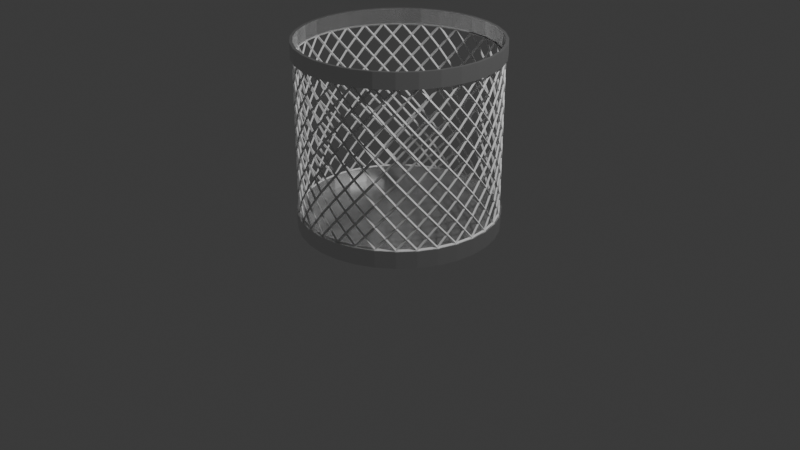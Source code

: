 # Source: TrashCan.blend  (saved by Blender 4.2.66; exported with 4.5.12 LTS)
import bpy
from mathutils import Matrix  # noqa: F401  (used for matrix-valued properties, if any)

bpy.ops.wm.read_factory_settings(use_empty=True)
scene = bpy.context.scene
scene.name = 'Scene'

# ---- collections
col_collection = bpy.data.collections.new('Collection'); scene.collection.children.link(col_collection)

# ---- materials (node trees are filled in below, after node groups)
mat_material_001 = bpy.data.materials.new('Material.001')

# ---- material node trees
mat_material_001.use_nodes = True; mat_material_001.node_tree.nodes.clear()
_N = mat_material_001.node_tree.nodes; _L = mat_material_001.node_tree.links
n0 = _N.new('ShaderNodeBsdfPrincipled'); n0.name = 'Principled BSDF'; n0.location = (10, 300)
n0.inputs[1].default_value = 0.7949
n0.inputs[2].default_value = 0.2718
n0.inputs[3].default_value = 7.3
n1 = _N.new('ShaderNodeOutputMaterial'); n1.name = 'Material Output'; n1.location = (300, 300)
_L.new(n0.outputs[0], n1.inputs[0])
n1.is_active_output = True

# ---- world
world_world = bpy.data.worlds.new('World'); scene.world = world_world
world_world.use_nodes = True; world_world.node_tree.nodes.clear()
_N = world_world.node_tree.nodes; _L = world_world.node_tree.links
n0 = _N.new('ShaderNodeOutputWorld'); n0.name = 'World Output'; n0.location = (300, 300)
n1 = _N.new('ShaderNodeBackground'); n1.name = 'Background'; n1.location = (10, 300)
n1.inputs[0].default_value = (0.05088, 0.05088, 0.05088, 1.0)
_L.new(n1.outputs[0], n0.inputs[0])
n0.is_active_output = True
world_world.color = (0.05088, 0.05088, 0.05088)
world_world.sun_shadow_jitter_overblur = 0.0

# ---- cameras
cam_camera = bpy.data.cameras.new('Camera')
cam_camera.clip_end = 100.0
cam_camera.ortho_scale = 7.314

# ---- lights
light_light = bpy.data.lights.new('Light', 'POINT')
light_light.energy = 1000.0
light_light.shadow_soft_size = 0.1

# ---- meshes
me_circle = bpy.data.meshes.new('Circle')
me_circle.from_pydata([(0.0, 1.0, 0.0), (-0.1951, 0.9808, 0.0), (-0.3827, 0.9239, 0.0), (-0.5556, 0.8315, 0.0), (-0.7071, 0.7071, 0.0), (-0.8315, 0.5556, 0.0), (-0.9239, 0.3827, 0.0), (-0.9808, 0.1951, 0.0), (-1.0, 0.0, 0.0), (-0.9808, -0.1951, 0.0), (-0.9239, -0.3827, 0.0), (-0.8315, -0.5556, 0.0), (-0.7071, -0.7071, 0.0), (-0.5556, -0.8315, 0.0), (-0.3827, -0.9239, 0.0), (-0.1951, -0.9808, 0.0), (0.0, -1.0, 0.0), (0.1951, -0.9808, 0.0), (0.3827, -0.9239, 0.0), (0.5556, -0.8315, 0.0), (0.7071, -0.7071, 0.0), (0.8315, -0.5556, 0.0), (0.9239, -0.3827, 0.0), (0.9808, -0.1951, 0.0), (1.0, 0.0, 0.0), (0.9808, 0.1951, 0.0), (0.9239, 0.3827, 0.0), (0.8315, 0.5556, 0.0), (0.7071, 0.7071, 0.0), (0.5556, 0.8315, 0.0), (0.3827, 0.9239, 0.0), (0.1951, 0.9808, 0.0), (0.0, 1.0, 1.895), (-0.1951, 0.9808, 1.895), (-0.3827, 0.9239, 1.895), (-0.5556, 0.8315, 1.895), (-0.7071, 0.7071, 1.895), (-0.8315, 0.5556, 1.895), (-0.9239, 0.3827, 1.895), (-0.9808, 0.1951, 1.895), (-1.0, 0.0, 1.895), (-0.9808, -0.1951, 1.895), (-0.9239, -0.3827, 1.895), (-0.8315, -0.5556, 1.895), (-0.7071, -0.7071, 1.895), (-0.5556, -0.8315, 1.895), (-0.3827, -0.9239, 1.895), (-0.1951, -0.9808, 1.895), (0.0, -1.0, 1.895), (0.1951, -0.9808, 1.895), (0.3827, -0.9239, 1.895), (0.5556, -0.8315, 1.895), (0.7071, -0.7071, 1.895), (0.8315, -0.5556, 1.895), (0.9239, -0.3827, 1.895), (0.9808, -0.1951, 1.895), (1.0, 0.0, 1.895), (0.9808, 0.1951, 1.895), (0.9239, 0.3827, 1.895), (0.8315, 0.5556, 1.895), (0.7071, 0.7071, 1.895), (0.5556, 0.8315, 1.895), (0.3827, 0.9239, 1.895), (0.1951, 0.9808, 1.895), (-0.9239, -0.3827, 0.1593), (-0.9239, -0.3827, 1.736), (-0.8315, -0.5556, 1.736), (-0.8315, -0.5556, 0.1593), (1.0, 0.0, 0.1593), (1.0, 0.0, 1.736), (0.9808, 0.1951, 1.736), (0.9808, 0.1951, 0.1593), (-0.7071, -0.7071, 1.736), (-0.7071, -0.7071, 0.1593), (0.9239, 0.3827, 1.736), (0.9239, 0.3827, 0.1593), (-0.5556, -0.8315, 1.736), (-0.5556, -0.8315, 0.1593), (0.8315, 0.5556, 1.736), (0.8315, 0.5556, 0.1593), (-0.3827, -0.9239, 1.736), (-0.3827, -0.9239, 0.1593), (0.0, 1.0, 0.1593), (0.0, 1.0, 1.736), (-0.1951, 0.9808, 1.736), (-0.1951, 0.9808, 0.1593), (0.7071, 0.7071, 1.736), (0.7071, 0.7071, 0.1593), (-0.1951, -0.9808, 1.736), (-0.1951, -0.9808, 0.1593), (-0.3827, 0.9239, 1.736), (-0.3827, 0.9239, 0.1593), (0.5556, 0.8315, 1.736), (0.5556, 0.8315, 0.1593), (0.0, -1.0, 1.736), (0.0, -1.0, 0.1593), (-0.5556, 0.8315, 1.736), (-0.5556, 0.8315, 0.1593), (0.3827, 0.9239, 1.736), (0.3827, 0.9239, 0.1593), (0.1951, -0.9808, 1.736), (0.1951, -0.9808, 0.1593), (-0.7071, 0.7071, 1.736), (-0.7071, 0.7071, 0.1593), (0.1951, 0.9808, 1.736), (0.1951, 0.9808, 0.1593), (0.3827, -0.9239, 1.736), (0.3827, -0.9239, 0.1593), (-0.8315, 0.5556, 1.736), (-0.8315, 0.5556, 0.1593), (0.5556, -0.8315, 1.736), (0.5556, -0.8315, 0.1593), (-0.9239, 0.3827, 1.736), (-0.9239, 0.3827, 0.1593), (0.7071, -0.7071, 1.736), (0.7071, -0.7071, 0.1593), (-0.9808, 0.1951, 1.736), (-0.9808, 0.1951, 0.1593), (0.8315, -0.5556, 1.736), (0.8315, -0.5556, 0.1593), (-1.0, 0.0, 1.736), (-1.0, 0.0, 0.1593), (0.9239, -0.3827, 1.736), (0.9239, -0.3827, 0.1593), (-0.9808, -0.1951, 1.736), (-0.9808, -0.1951, 0.1593), (0.9808, -0.1951, 1.736), (0.9808, -0.1951, 0.1593)], [], [(66, 65, 42, 43), (70, 69, 56, 57), (72, 66, 43, 44), (74, 70, 57, 58), (76, 72, 44, 45), (78, 74, 58, 59), (80, 76, 45, 46), (84, 83, 32, 33), (86, 78, 59, 60), (88, 80, 46, 47), (90, 84, 33, 34), (92, 86, 60, 61), (94, 88, 47, 48), (96, 90, 34, 35), (98, 92, 61, 62), (100, 94, 48, 49), (102, 96, 35, 36), (104, 98, 62, 63), (106, 100, 49, 50), (108, 102, 36, 37), (83, 104, 63, 32), (110, 106, 50, 51), (112, 108, 37, 38), (114, 110, 51, 52), (116, 112, 38, 39), (118, 114, 52, 53), (120, 116, 39, 40), (122, 118, 53, 54), (124, 120, 40, 41), (126, 122, 54, 55), (65, 124, 41, 42), (69, 126, 55, 56), (1, 2, 3, 4, 5, 6, 7, 8, 9, 10, 11, 12, 13, 14, 15, 16, 17, 18, 19, 20, 21, 22, 23, 24, 25, 26, 27, 28, 29, 30, 31, 0), (24, 23, 127, 68), (10, 9, 125, 64), (23, 22, 123, 127), (9, 8, 121, 125), (22, 21, 119, 123), (8, 7, 117, 121), (21, 20, 115, 119), (7, 6, 113, 117), (20, 19, 111, 115), (6, 5, 109, 113), (19, 18, 107, 111), (0, 31, 105, 82), (5, 4, 103, 109), (18, 17, 101, 107), (31, 30, 99, 105), (4, 3, 97, 103), (17, 16, 95, 101), (30, 29, 93, 99), (3, 2, 91, 97), (16, 15, 89, 95), (29, 28, 87, 93), (2, 1, 85, 91), (15, 14, 81, 89), (28, 27, 79, 87), (1, 0, 82, 85), (14, 13, 77, 81), (27, 26, 75, 79), (13, 12, 73, 77), (26, 25, 71, 75), (12, 11, 67, 73), (25, 24, 68, 71), (11, 10, 64, 67)])
_uv = me_circle.uv_layers.new(name='UVMap')
_uv.uv.foreach_set('vector', [0.0, 0.0, 0.0, 0.0, 0.0, 0.0, 0.0, 0.0, 0.0, 0.0, 0.0, 0.0, 0.0, 0.0, 0.0, 0.0, 0.0, 0.0, 0.0, 0.0, 0.0, 0.0, 0.0, 0.0, 0.0, 0.0, 0.0, 0.0, 0.0, 0.0, 0.0, 0.0, 0.0, 0.0, 0.0, 0.0, 0.0, 0.0, 0.0, 0.0, 0.0, 0.0, 0.0, 0.0, 0.0, 0.0, 0.0, 0.0, 0.0, 0.0, 0.0, 0.0, 0.0, 0.0, 0.0, 0.0, 0.0, 0.0, 0.0, 0.0, 0.0, 0.0, 0.0, 0.0, 0.0, 0.0, 0.0, 0.0, 0.0, 0.0, 0.0, 0.0, 0.0, 0.0, 0.0, 0.0, 0.0, 0.0, 0.0, 0.0, 0.0, 0.0, 0.0, 0.0, 0.0, 0.0, 0.0, 0.0, 0.0, 0.0, 0.0, 0.0, 0.0, 0.0, 0.0, 0.0, 0.0, 0.0, 0.0, 0.0, 0.0, 0.0, 0.0, 0.0, 0.0, 0.0, 0.0, 0.0, 0.0, 0.0, 0.0, 0.0, 0.0, 0.0, 0.0, 0.0, 0.0, 0.0, 0.0, 0.0, 0.0, 0.0, 0.0, 0.0, 0.0, 0.0, 0.0, 0.0, 0.0, 0.0, 0.0, 0.0, 0.0, 0.0, 0.0, 0.0, 0.0, 0.0, 0.0, 0.0, 0.0, 0.0, 0.0, 0.0, 0.0, 0.0, 0.0, 0.0, 0.0, 0.0, 0.0, 0.0, 0.0, 0.0, 0.0, 0.0, 0.0, 0.0, 0.0, 0.0, 0.0, 0.0, 0.0, 0.0, 0.0, 0.0, 0.0, 0.0, 0.0, 0.0, 0.0, 0.0, 0.0, 0.0, 0.0, 0.0, 0.0, 0.0, 0.0, 0.0, 0.0, 0.0, 0.0, 0.0, 0.0, 0.0, 0.0, 0.0, 0.0, 0.0, 0.0, 0.0, 0.0, 0.0, 0.0, 0.0, 0.0, 0.0, 0.0, 0.0, 0.0, 0.0, 0.0, 0.0, 0.0, 0.0, 0.0, 0.0, 0.0, 0.0, 0.0, 0.0, 0.0, 0.0, 0.0, 0.0, 0.0, 0.0, 0.0, 0.0, 0.0, 0.0, 0.0, 0.0, 0.0, 0.0, 0.0, 0.0, 0.0, 0.0, 0.0, 0.0, 0.0, 0.0, 0.0, 0.0, 0.0, 0.0, 0.0, 0.0, 0.0, 0.0, 0.0, 0.0, 0.0, 0.0, 0.0, 0.0, 0.0, 0.0, 0.0, 0.0, 0.0, 0.0, 0.0, 0.0, 0.0, 0.0, 0.0, 0.0, 0.0, 0.0, 0.0, 0.0, 0.0, 0.0, 0.0, 0.0, 0.0, 0.0, 0.0, 0.0, 0.0, 0.0, 0.0, 0.0, 0.0, 0.0, 0.0, 0.0, 0.0, 0.0, 0.0, 0.0, 0.0, 0.0, 0.0, 0.0, 0.0, 0.0, 0.0, 0.0, 0.0, 0.0, 0.0, 0.0, 0.0, 0.0, 0.0, 0.0, 0.0, 0.0, 0.0, 0.0, 0.0, 0.0, 0.0, 0.0, 0.0, 0.0, 0.0, 0.0, 0.0, 0.0, 0.0, 0.0, 0.0, 0.0, 0.0, 0.0, 0.0, 0.0, 0.0, 0.0, 0.0, 0.0, 0.0, 0.0, 0.0, 0.0, 0.0, 0.0, 0.0, 0.0, 0.0, 0.0, 0.0, 0.0, 0.0, 0.0, 0.0, 0.0, 0.0, 0.0, 0.0, 0.0, 0.0, 0.0, 0.0, 0.0, 0.0, 0.0, 0.0, 0.0, 0.0, 0.0, 0.0, 0.0, 0.0, 0.0, 0.0, 0.0, 0.0, 0.0, 0.0, 0.0, 0.0, 0.0, 0.0, 0.0, 0.0, 0.0, 0.0, 0.0, 0.0, 0.0, 0.0, 0.0, 0.0, 0.0, 0.0, 0.0, 0.0, 0.0, 0.0, 0.0, 0.0, 0.0, 0.0, 0.0, 0.0, 0.0, 0.0, 0.0, 0.0, 0.0, 0.0, 0.0, 0.0, 0.0, 0.0, 0.0, 0.0, 0.0, 0.0, 0.0, 0.0, 0.0, 0.0, 0.0, 0.0, 0.0, 0.0, 0.0, 0.0, 0.0, 0.0, 0.0, 0.0, 0.0, 0.0, 0.0, 0.0, 0.0, 0.0, 0.0, 0.0, 0.0, 0.0, 0.0, 0.0, 0.0, 0.0, 0.0, 0.0, 0.0, 0.0, 0.0, 0.0, 0.0, 0.0, 0.0, 0.0, 0.0, 0.0, 0.0, 0.0, 0.0, 0.0, 0.0, 0.0, 0.0, 0.0, 0.0, 0.0, 0.0, 0.0, 0.0, 0.0, 0.0, 0.0, 0.0, 0.0, 0.0, 0.0, 0.0, 0.0, 0.0, 0.0, 0.0, 0.0, 0.0, 0.0, 0.0, 0.0, 0.0, 0.0, 0.0, 0.0, 0.0, 0.0, 0.0, 0.0, 0.0, 0.0, 0.0, 0.0, 0.0, 0.0, 0.0, 0.0, 0.0, 0.0, 0.0, 0.0, 0.0, 0.0, 0.0, 0.0, 0.0, 0.0, 0.0, 0.0, 0.0, 0.0, 0.0, 0.0, 0.0, 0.0, 0.0, 0.0, 0.0, 0.0, 0.0, 0.0, 0.0, 0.0, 0.0, 0.0, 0.0, 0.0, 0.0, 0.0, 0.0, 0.0, 0.0, 0.0, 0.0, 0.0, 0.0, 0.0, 0.0, 0.0, 0.0, 0.0, 0.0, 0.0, 0.0, 0.0, 0.0, 0.0, 0.0, 0.0, 0.0, 0.0, 0.0, 0.0, 0.0, 0.0, 0.0, 0.0, 0.0, 0.0, 0.0, 0.0, 0.0, 0.0, 0.0, 0.0, 0.0, 0.0, 0.0, 0.0, 0.0, 0.0, 0.0, 0.0, 0.0, 0.0, 0.0, 0.0, 0.0, 0.0, 0.0, 0.0, 0.0])
me_circle.materials.append(mat_material_001)
me_circle.update()
me_circle_001 = bpy.data.meshes.new('Circle.001')
me_circle_001.from_pydata([(-0.9239, -0.3827, 0.1593), (-0.9239, -0.3827, 1.736), (-0.8315, -0.5556, 1.736), (-0.8315, -0.5556, 0.1593), (1.0, 0.0, 0.1593), (1.0, 0.0, 1.736), (0.9808, 0.1951, 1.736), (0.9808, 0.1951, 0.1593), (-0.7071, -0.7071, 1.736), (-0.7071, -0.7071, 0.1593), (0.9239, 0.3827, 1.736), (0.9239, 0.3827, 0.1593), (-0.5556, -0.8315, 1.736), (-0.5556, -0.8315, 0.1593), (0.8315, 0.5556, 1.736), (0.8315, 0.5556, 0.1593), (-0.3827, -0.9239, 1.736), (-0.3827, -0.9239, 0.1593), (0.0, 1.0, 0.1593), (0.0, 1.0, 1.736), (-0.1951, 0.9808, 1.736), (-0.1951, 0.9808, 0.1593), (0.7071, 0.7071, 1.736), (0.7071, 0.7071, 0.1593), (-0.1951, -0.9808, 1.736), (-0.1951, -0.9808, 0.1593), (-0.3827, 0.9239, 1.736), (-0.3827, 0.9239, 0.1593), (0.5556, 0.8315, 1.736), (0.5556, 0.8315, 0.1593), (0.0, -1.0, 1.736), (0.0, -1.0, 0.1593), (-0.5556, 0.8315, 1.736), (-0.5556, 0.8315, 0.1593), (0.3827, 0.9239, 1.736), (0.3827, 0.9239, 0.1593), (0.1951, -0.9808, 1.736), (0.1951, -0.9808, 0.1593), (-0.7071, 0.7071, 1.736), (-0.7071, 0.7071, 0.1593), (0.1951, 0.9808, 1.736), (0.1951, 0.9808, 0.1593), (0.3827, -0.9239, 1.736), (0.3827, -0.9239, 0.1593), (-0.8315, 0.5556, 1.736), (-0.8315, 0.5556, 0.1593), (0.5556, -0.8315, 1.736), (0.5556, -0.8315, 0.1593), (-0.9239, 0.3827, 1.736), (-0.9239, 0.3827, 0.1593), (0.7071, -0.7071, 1.736), (0.7071, -0.7071, 0.1593), (-0.9808, 0.1951, 1.736), (-0.9808, 0.1951, 0.1593), (0.8315, -0.5556, 1.736), (0.8315, -0.5556, 0.1593), (-1.0, 0.0, 1.736), (-1.0, 0.0, 0.1593), (0.9239, -0.3827, 1.736), (0.9239, -0.3827, 0.1593), (-0.9808, -0.1951, 1.736), (-0.9808, -0.1951, 0.1593), (0.9808, -0.1951, 1.736), (0.9808, -0.1951, 0.1593), (-0.9239, -0.3827, 0.3845), (-0.9239, -0.3827, 0.6097), (-0.9239, -0.3827, 0.8349), (-0.9239, -0.3827, 1.06), (-0.9239, -0.3827, 1.285), (-0.9239, -0.3827, 1.511), (-0.8315, -0.5556, 1.511), (-0.8315, -0.5556, 1.285), (-0.8315, -0.5556, 1.06), (-0.8315, -0.5556, 0.8349), (-0.8315, -0.5556, 0.6097), (-0.8315, -0.5556, 0.3845), (1.0, 0.0, 0.3845), (1.0, 0.0, 0.6097), (1.0, 0.0, 0.8349), (1.0, 0.0, 1.06), (1.0, 0.0, 1.285), (1.0, 0.0, 1.511), (0.9808, 0.1951, 1.511), (0.9808, 0.1951, 1.285), (0.9808, 0.1951, 1.06), (0.9808, 0.1951, 0.8349), (0.9808, 0.1951, 0.6097), (0.9808, 0.1951, 0.3845), (-0.7071, -0.7071, 1.511), (-0.7071, -0.7071, 1.285), (-0.7071, -0.7071, 1.06), (-0.7071, -0.7071, 0.8349), (-0.7071, -0.7071, 0.6097), (-0.7071, -0.7071, 0.3845), (0.9239, 0.3827, 1.511), (0.9239, 0.3827, 1.285), (0.9239, 0.3827, 1.06), (0.9239, 0.3827, 0.8349), (0.9239, 0.3827, 0.6097), (0.9239, 0.3827, 0.3845), (-0.5556, -0.8315, 1.511), (-0.5556, -0.8315, 1.285), (-0.5556, -0.8315, 1.06), (-0.5556, -0.8315, 0.8349), (-0.5556, -0.8315, 0.6097), (-0.5556, -0.8315, 0.3845), (0.8315, 0.5556, 1.511), (0.8315, 0.5556, 1.285), (0.8315, 0.5556, 1.06), (0.8315, 0.5556, 0.8349), (0.8315, 0.5556, 0.6097), (0.8315, 0.5556, 0.3845), (-0.3827, -0.9239, 1.511), (-0.3827, -0.9239, 1.285), (-0.3827, -0.9239, 1.06), (-0.3827, -0.9239, 0.8349), (-0.3827, -0.9239, 0.6097), (-0.3827, -0.9239, 0.3845), (0.0, 1.0, 0.3845), (0.0, 1.0, 0.6097), (0.0, 1.0, 0.8349), (0.0, 1.0, 1.06), (0.0, 1.0, 1.285), (0.0, 1.0, 1.511), (-0.1951, 0.9808, 1.511), (-0.1951, 0.9808, 1.285), (-0.1951, 0.9808, 1.06), (-0.1951, 0.9808, 0.8349), (-0.1951, 0.9808, 0.6097), (-0.1951, 0.9808, 0.3845), (0.7071, 0.7071, 1.511), (0.7071, 0.7071, 1.285), (0.7071, 0.7071, 1.06), (0.7071, 0.7071, 0.8349), (0.7071, 0.7071, 0.6097), (0.7071, 0.7071, 0.3845), (-0.1951, -0.9808, 1.511), (-0.1951, -0.9808, 1.285), (-0.1951, -0.9808, 1.06), (-0.1951, -0.9808, 0.8349), (-0.1951, -0.9808, 0.6097), (-0.1951, -0.9808, 0.3845), (-0.3827, 0.9239, 1.511), (-0.3827, 0.9239, 1.285), (-0.3827, 0.9239, 1.06), (-0.3827, 0.9239, 0.8349), (-0.3827, 0.9239, 0.6097), (-0.3827, 0.9239, 0.3845), (0.5556, 0.8315, 1.511), (0.5556, 0.8315, 1.285), (0.5556, 0.8315, 1.06), (0.5556, 0.8315, 0.8349), (0.5556, 0.8315, 0.6097), (0.5556, 0.8315, 0.3845), (0.0, -1.0, 1.511), (0.0, -1.0, 1.285), (0.0, -1.0, 1.06), (0.0, -1.0, 0.8349), (0.0, -1.0, 0.6097), (0.0, -1.0, 0.3845), (-0.5556, 0.8315, 1.511), (-0.5556, 0.8315, 1.285), (-0.5556, 0.8315, 1.06), (-0.5556, 0.8315, 0.8349), (-0.5556, 0.8315, 0.6097), (-0.5556, 0.8315, 0.3845), (0.3827, 0.9239, 1.511), (0.3827, 0.9239, 1.285), (0.3827, 0.9239, 1.06), (0.3827, 0.9239, 0.8349), (0.3827, 0.9239, 0.6097), (0.3827, 0.9239, 0.3845), (0.1951, -0.9808, 1.511), (0.1951, -0.9808, 1.285), (0.1951, -0.9808, 1.06), (0.1951, -0.9808, 0.8349), (0.1951, -0.9808, 0.6097), (0.1951, -0.9808, 0.3845), (-0.7071, 0.7071, 1.511), (-0.7071, 0.7071, 1.285), (-0.7071, 0.7071, 1.06), (-0.7071, 0.7071, 0.8349), (-0.7071, 0.7071, 0.6097), (-0.7071, 0.7071, 0.3845), (0.1951, 0.9808, 1.511), (0.1951, 0.9808, 1.285), (0.1951, 0.9808, 1.06), (0.1951, 0.9808, 0.8349), (0.1951, 0.9808, 0.6097), (0.1951, 0.9808, 0.3845), (0.3827, -0.9239, 1.511), (0.3827, -0.9239, 1.285), (0.3827, -0.9239, 1.06), (0.3827, -0.9239, 0.8349), (0.3827, -0.9239, 0.6097), (0.3827, -0.9239, 0.3845), (-0.8315, 0.5556, 1.511), (-0.8315, 0.5556, 1.285), (-0.8315, 0.5556, 1.06), (-0.8315, 0.5556, 0.8349), (-0.8315, 0.5556, 0.6097), (-0.8315, 0.5556, 0.3845), (0.5556, -0.8315, 1.511), (0.5556, -0.8315, 1.285), (0.5556, -0.8315, 1.06), (0.5556, -0.8315, 0.8349), (0.5556, -0.8315, 0.6097), (0.5556, -0.8315, 0.3845), (-0.9239, 0.3827, 1.511), (-0.9239, 0.3827, 1.285), (-0.9239, 0.3827, 1.06), (-0.9239, 0.3827, 0.8349), (-0.9239, 0.3827, 0.6097), (-0.9239, 0.3827, 0.3845), (0.7071, -0.7071, 1.511), (0.7071, -0.7071, 1.285), (0.7071, -0.7071, 1.06), (0.7071, -0.7071, 0.8349), (0.7071, -0.7071, 0.6097), (0.7071, -0.7071, 0.3845), (-0.9808, 0.1951, 1.511), (-0.9808, 0.1951, 1.285), (-0.9808, 0.1951, 1.06), (-0.9808, 0.1951, 0.8349), (-0.9808, 0.1951, 0.6097), (-0.9808, 0.1951, 0.3845), (0.8315, -0.5556, 1.511), (0.8315, -0.5556, 1.285), (0.8315, -0.5556, 1.06), (0.8315, -0.5556, 0.8349), (0.8315, -0.5556, 0.6097), (0.8315, -0.5556, 0.3845), (-1.0, 0.0, 1.511), (-1.0, 0.0, 1.285), (-1.0, 0.0, 1.06), (-1.0, 0.0, 0.8349), (-1.0, 0.0, 0.6097), (-1.0, 0.0, 0.3845), (0.9239, -0.3827, 1.511), (0.9239, -0.3827, 1.285), (0.9239, -0.3827, 1.06), (0.9239, -0.3827, 0.8349), (0.9239, -0.3827, 0.6097), (0.9239, -0.3827, 0.3845), (-0.9808, -0.1951, 1.511), (-0.9808, -0.1951, 1.285), (-0.9808, -0.1951, 1.06), (-0.9808, -0.1951, 0.8349), (-0.9808, -0.1951, 0.6097), (-0.9808, -0.1951, 0.3845), (0.9808, -0.1951, 1.511), (0.9808, -0.1951, 1.285), (0.9808, -0.1951, 1.06), (0.9808, -0.1951, 0.8349), (0.9808, -0.1951, 0.6097), (0.9808, -0.1951, 0.3845), (0.9904, -0.09755, 1.623), (-0.9523, -0.2889, 1.623), (0.9523, -0.2889, 1.623), (-0.9904, -0.09755, 1.623), (0.8777, -0.4691, 1.623), (-0.9904, 0.09755, 1.623), (0.7693, -0.6313, 1.623), (-0.9523, 0.2889, 1.623), (0.6313, -0.7693, 1.623), (-0.8777, 0.4691, 1.623), (0.4691, -0.8777, 1.623), (0.09755, 0.9904, 1.623), (-0.7693, 0.6313, 1.623), (0.2889, -0.9523, 1.623), (0.2889, 0.9523, 1.623), (-0.6313, 0.7693, 1.623), (0.09755, -0.9904, 1.623), (0.4691, 0.8777, 1.623), (-0.4691, 0.8777, 1.623), (-0.09755, -0.9904, 1.623), (0.6313, 0.7693, 1.623), (-0.2889, 0.9523, 1.623), (-0.2889, -0.9523, 1.623), (0.7693, 0.6313, 1.623), (-0.09755, 0.9904, 1.623), (-0.4691, -0.8777, 1.623), (0.8777, 0.4691, 1.623), (-0.6313, -0.7693, 1.623), (0.9523, 0.2889, 1.623), (-0.7693, -0.6313, 1.623), (0.9904, 0.09755, 1.623), (-0.8777, -0.4691, 1.623), (-0.8777, -0.4691, 0.2719), (-0.8777, -0.4691, 0.4971), (-0.8777, -0.4691, 0.7223), (-0.8777, -0.4691, 0.9476), (-0.8777, -0.4691, 1.173), (-0.8777, -0.4691, 1.398), (0.9904, 0.09755, 0.2719), (0.9904, 0.09755, 0.4971), (0.9904, 0.09755, 0.7223), (0.9904, 0.09755, 0.9476), (0.9904, 0.09755, 1.173), (0.9904, 0.09755, 1.398), (-0.7693, -0.6313, 0.2719), (-0.7693, -0.6313, 0.4971), (-0.7693, -0.6313, 0.7223), (-0.7693, -0.6313, 0.9476), (-0.7693, -0.6313, 1.173), (-0.7693, -0.6313, 1.398), (0.9523, 0.2889, 0.2719), (0.9523, 0.2889, 0.4971), (0.9523, 0.2889, 0.7223), (0.9523, 0.2889, 0.9476), (0.9523, 0.2889, 1.173), (0.9523, 0.2889, 1.398), (-0.6313, -0.7693, 0.2719), (-0.6313, -0.7693, 0.4971), (-0.6313, -0.7693, 0.7223), (-0.6313, -0.7693, 0.9476), (-0.6313, -0.7693, 1.173), (-0.6313, -0.7693, 1.398), (0.8777, 0.4691, 0.2719), (0.8777, 0.4691, 0.4971), (0.8777, 0.4691, 0.7223), (0.8777, 0.4691, 0.9476), (0.8777, 0.4691, 1.173), (0.8777, 0.4691, 1.398), (-0.4691, -0.8777, 0.2719), (-0.4691, -0.8777, 0.4971), (-0.4691, -0.8777, 0.7223), (-0.4691, -0.8777, 0.9476), (-0.4691, -0.8777, 1.173), (-0.4691, -0.8777, 1.398), (-0.09755, 0.9904, 0.2719), (-0.09755, 0.9904, 0.4971), (-0.09755, 0.9904, 0.7223), (-0.09755, 0.9904, 0.9476), (-0.09755, 0.9904, 1.173), (-0.09755, 0.9904, 1.398), (0.7693, 0.6313, 0.2719), (0.7693, 0.6313, 0.4971), (0.7693, 0.6313, 0.7223), (0.7693, 0.6313, 0.9476), (0.7693, 0.6313, 1.173), (0.7693, 0.6313, 1.398), (-0.2889, -0.9523, 0.2719), (-0.2889, -0.9523, 0.4971), (-0.2889, -0.9523, 0.7223), (-0.2889, -0.9523, 0.9476), (-0.2889, -0.9523, 1.173), (-0.2889, -0.9523, 1.398), (-0.2889, 0.9523, 0.2719), (-0.2889, 0.9523, 0.4971), (-0.2889, 0.9523, 0.7223), (-0.2889, 0.9523, 0.9476), (-0.2889, 0.9523, 1.173), (-0.2889, 0.9523, 1.398), (0.6313, 0.7693, 0.2719), (0.6313, 0.7693, 0.4971), (0.6313, 0.7693, 0.7223), (0.6313, 0.7693, 0.9476), (0.6313, 0.7693, 1.173), (0.6313, 0.7693, 1.398), (-0.09755, -0.9904, 0.2719), (-0.09755, -0.9904, 0.4971), (-0.09755, -0.9904, 0.7223), (-0.09755, -0.9904, 0.9476), (-0.09755, -0.9904, 1.173), (-0.09755, -0.9904, 1.398), (-0.4691, 0.8777, 0.2719), (-0.4691, 0.8777, 0.4971), (-0.4691, 0.8777, 0.7223), (-0.4691, 0.8777, 0.9476), (-0.4691, 0.8777, 1.173), (-0.4691, 0.8777, 1.398), (0.4691, 0.8777, 0.2719), (0.4691, 0.8777, 0.4971), (0.4691, 0.8777, 0.7223), (0.4691, 0.8777, 0.9476), (0.4691, 0.8777, 1.173), (0.4691, 0.8777, 1.398), (0.09755, -0.9904, 0.2719), (0.09755, -0.9904, 0.4971), (0.09755, -0.9904, 0.7223), (0.09755, -0.9904, 0.9476), (0.09755, -0.9904, 1.173), (0.09755, -0.9904, 1.398), (-0.6313, 0.7693, 0.2719), (-0.6313, 0.7693, 0.4971), (-0.6313, 0.7693, 0.7223), (-0.6313, 0.7693, 0.9476), (-0.6313, 0.7693, 1.173), (-0.6313, 0.7693, 1.398), (0.2889, 0.9523, 0.2719), (0.2889, 0.9523, 0.4971), (0.2889, 0.9523, 0.7223), (0.2889, 0.9523, 0.9476), (0.2889, 0.9523, 1.173), (0.2889, 0.9523, 1.398), (0.2889, -0.9523, 0.2719), (0.2889, -0.9523, 0.4971), (0.2889, -0.9523, 0.7223), (0.2889, -0.9523, 0.9476), (0.2889, -0.9523, 1.173), (0.2889, -0.9523, 1.398), (-0.7693, 0.6313, 0.2719), (-0.7693, 0.6313, 0.4971), (-0.7693, 0.6313, 0.7223), (-0.7693, 0.6313, 0.9476), (-0.7693, 0.6313, 1.173), (-0.7693, 0.6313, 1.398), (0.09755, 0.9904, 0.2719), (0.09755, 0.9904, 0.4971), (0.09755, 0.9904, 0.7223), (0.09755, 0.9904, 0.9476), (0.09755, 0.9904, 1.173), (0.09755, 0.9904, 1.398), (0.4691, -0.8777, 0.2719), (0.4691, -0.8777, 0.4971), (0.4691, -0.8777, 0.7223), (0.4691, -0.8777, 0.9476), (0.4691, -0.8777, 1.173), (0.4691, -0.8777, 1.398), (-0.8777, 0.4691, 0.2719), (-0.8777, 0.4691, 0.4971), (-0.8777, 0.4691, 0.7223), (-0.8777, 0.4691, 0.9476), (-0.8777, 0.4691, 1.173), (-0.8777, 0.4691, 1.398), (0.6313, -0.7693, 0.2719), (0.6313, -0.7693, 0.4971), (0.6313, -0.7693, 0.7223), (0.6313, -0.7693, 0.9476), (0.6313, -0.7693, 1.173), (0.6313, -0.7693, 1.398), (-0.9523, 0.2889, 0.2719), (-0.9523, 0.2889, 0.4971), (-0.9523, 0.2889, 0.7223), (-0.9523, 0.2889, 0.9476), (-0.9523, 0.2889, 1.173), (-0.9523, 0.2889, 1.398), (0.7693, -0.6313, 0.2719), (0.7693, -0.6313, 0.4971), (0.7693, -0.6313, 0.7223), (0.7693, -0.6313, 0.9476), (0.7693, -0.6313, 1.173), (0.7693, -0.6313, 1.398), (-0.9904, 0.09755, 0.2719), (-0.9904, 0.09755, 0.4971), (-0.9904, 0.09755, 0.7223), (-0.9904, 0.09755, 0.9476), (-0.9904, 0.09755, 1.173), (-0.9904, 0.09755, 1.398), (0.8777, -0.4691, 0.2719), (0.8777, -0.4691, 0.4971), (0.8777, -0.4691, 0.7223), (0.8777, -0.4691, 0.9476), (0.8777, -0.4691, 1.173), (0.8777, -0.4691, 1.398), (-0.9904, -0.09755, 0.2719), (-0.9904, -0.09755, 0.4971), (-0.9904, -0.09755, 0.7223), (-0.9904, -0.09755, 0.9476), (-0.9904, -0.09755, 1.173), (-0.9904, -0.09755, 1.398), (0.9523, -0.2889, 0.2719), (0.9523, -0.2889, 0.4971), (0.9523, -0.2889, 0.7223), (0.9523, -0.2889, 0.9476), (0.9523, -0.2889, 1.173), (0.9523, -0.2889, 1.398), (-0.9523, -0.2889, 0.2719), (-0.9523, -0.2889, 0.4971), (-0.9523, -0.2889, 0.7223), (-0.9523, -0.2889, 0.9476), (-0.9523, -0.2889, 1.173), (-0.9523, -0.2889, 1.398), (0.9904, -0.09755, 0.2719), (0.9904, -0.09755, 0.4971), (0.9904, -0.09755, 0.7223), (0.9904, -0.09755, 0.9476), (0.9904, -0.09755, 1.173), (0.9904, -0.09755, 1.398)], [], [(64, 289, 75, 288), (171, 391, 189, 390), (81, 479, 250, 256), (112, 329, 100, 281), (244, 461, 232, 259), (196, 407, 178, 268), (117, 343, 141, 342), (178, 389, 160, 271), (144, 369, 145, 351), (106, 323, 94, 282), (232, 449, 220, 261), (100, 317, 88, 283), (177, 397, 195, 396), (159, 379, 177, 378), (148, 359, 130, 276), (82, 299, 81, 286), (238, 455, 226, 260), (70, 293, 69, 287), (172, 383, 154, 272), (88, 305, 70, 285), (87, 307, 99, 306), (213, 433, 225, 432), (182, 404, 200, 403), (123, 413, 184, 267), (208, 425, 196, 265), (166, 377, 148, 273), (130, 341, 106, 279), (69, 473, 244, 257), (226, 443, 214, 262), (78, 297, 85, 296), (202, 419, 190, 266), (3, 0, 288), (7, 4, 294), (9, 3, 300), (11, 7, 306), (13, 9, 312), (15, 11, 318), (17, 13, 324), (21, 18, 330), (23, 15, 336), (25, 17, 342), (27, 21, 348), (29, 23, 354), (31, 25, 360), (33, 27, 366), (35, 29, 372), (37, 31, 378), (39, 33, 384), (41, 35, 390), (43, 37, 396), (45, 39, 402), (18, 41, 408), (47, 43, 414), (49, 45, 420), (51, 47, 426), (53, 49, 432), (55, 51, 438), (57, 53, 444), (59, 55, 450), (61, 57, 456), (63, 59, 462), (0, 61, 468), (4, 63, 474), (121, 334, 126, 333), (154, 365, 136, 275), (154, 275, 30, 272), (62, 5, 256), (232, 461, 233, 449), (124, 280, 20, 277), (60, 1, 257), (67, 472, 68, 292), (239, 466, 240, 454), (58, 62, 258), (213, 432, 49, 420), (56, 60, 259), (162, 387, 163, 369), (54, 58, 260), (216, 441, 217, 429), (52, 56, 261), (170, 391, 171, 373), (50, 54, 262), (209, 436, 210, 424), (48, 52, 263), (71, 304, 72, 292), (46, 50, 264), (106, 341, 107, 323), (44, 48, 265), (142, 277, 26, 274), (42, 46, 266), (169, 392, 170, 374), (40, 19, 267), (118, 409, 119, 331), (178, 407, 179, 389), (38, 44, 268), (82, 286, 6, 284), (36, 42, 269), (238, 260, 58, 258), (34, 40, 270), (160, 389, 161, 371), (32, 38, 271), (154, 383, 155, 365), (30, 36, 272), (148, 377, 149, 359), (28, 34, 273), (204, 429, 205, 417), (26, 32, 274), (122, 413, 123, 335), (24, 30, 275), (130, 359, 131, 341), (22, 28, 276), (156, 381, 157, 363), (20, 26, 277), (84, 309, 85, 297), (16, 24, 278), (70, 287, 2, 285), (14, 22, 279), (19, 20, 280), (198, 423, 199, 405), (12, 16, 281), (190, 269, 42, 266), (10, 14, 282), (180, 405, 181, 387), (8, 12, 283), (244, 259, 60, 257), (6, 10, 284), (196, 425, 197, 407), (2, 8, 285), (5, 6, 286), (1, 2, 287), (120, 411, 121, 333), (147, 367, 165, 366), (207, 426, 47, 414), (0, 468, 64, 288), (223, 447, 235, 446), (75, 300, 3, 288), (172, 272, 36, 269), (233, 461, 245, 460), (133, 356, 134, 338), (119, 410, 120, 332), (214, 431, 202, 264), (240, 465, 241, 453), (68, 473, 69, 293), (143, 371, 161, 370), (70, 305, 71, 293), (94, 284, 10, 282), (108, 339, 109, 321), (179, 406, 180, 388), (255, 475, 76, 474), (129, 348, 21, 330), (233, 460, 234, 448), (246, 472, 67, 471), (177, 396, 37, 378), (66, 471, 67, 291), (120, 333, 127, 332), (253, 476, 254, 464), (238, 467, 239, 455), (168, 394, 186, 393), (248, 469, 249, 457), (80, 479, 81, 299), (185, 413, 122, 412), (245, 472, 246, 460), (184, 270, 40, 267), (147, 366, 27, 348), (207, 427, 219, 426), (235, 458, 236, 446), (164, 386, 182, 385), (109, 338, 110, 320), (109, 339, 133, 338), (205, 428, 206, 416), (194, 416, 206, 415), (89, 316, 90, 304), (203, 431, 215, 430), (88, 317, 89, 305), (88, 285, 8, 283), (129, 349, 147, 348), (82, 311, 83, 299), (128, 350, 146, 349), (195, 414, 43, 396), (127, 351, 145, 350), (193, 416, 194, 398), (126, 352, 144, 351), (95, 322, 96, 310), (191, 419, 203, 418), (94, 323, 95, 311), (190, 419, 191, 401), (183, 403, 201, 402), (230, 451, 231, 439), (74, 302, 92, 301), (255, 474, 63, 462), (205, 429, 217, 428), (151, 374, 152, 356), (180, 406, 198, 405), (226, 262, 54, 260), (179, 407, 197, 406), (202, 266, 46, 264), (197, 424, 198, 406), (105, 325, 117, 324), (110, 337, 111, 319), (124, 335, 123, 280), (206, 427, 207, 415), (193, 417, 205, 416), (182, 403, 183, 385), (192, 418, 204, 417), (107, 340, 108, 322), (68, 293, 71, 292), (160, 274, 32, 271), (106, 282, 14, 279), (195, 415, 207, 414), (19, 280, 123, 267), (230, 452, 242, 451), (242, 463, 243, 451), (160, 371, 142, 274), (241, 464, 242, 452), (97, 321, 109, 320), (168, 393, 169, 375), (236, 458, 248, 457), (208, 265, 48, 263), (166, 395, 167, 377), (116, 343, 117, 325), (76, 295, 87, 294), (72, 303, 73, 291), (18, 408, 118, 330), (188, 410, 119, 409), (249, 468, 61, 456), (221, 448, 222, 436), (93, 313, 105, 312), (250, 479, 251, 467), (78, 477, 79, 297), (79, 298, 84, 297), (167, 394, 168, 376), (117, 342, 17, 324), (137, 365, 155, 364), (146, 367, 147, 349), (121, 412, 122, 334), (222, 447, 223, 435), (165, 385, 183, 384), (92, 313, 93, 301), (206, 428, 218, 427), (93, 312, 9, 300), (163, 387, 181, 386), (181, 404, 182, 386), (90, 316, 102, 315), (5, 286, 81, 256), (71, 305, 89, 304), (132, 357, 133, 339), (131, 358, 132, 340), (136, 347, 112, 278), (188, 409, 189, 391), (170, 392, 188, 391), (224, 445, 225, 433), (241, 465, 253, 464), (105, 324, 13, 312), (240, 466, 252, 465), (174, 399, 175, 381), (239, 467, 251, 466), (136, 365, 137, 347), (141, 360, 25, 342), (94, 311, 82, 284), (124, 353, 125, 335), (190, 401, 172, 269), (173, 400, 174, 382), (249, 469, 64, 468), (97, 320, 98, 308), (174, 400, 192, 399), (192, 417, 193, 399), (158, 380, 176, 379), (1, 287, 69, 257), (143, 370, 144, 352), (111, 337, 135, 336), (152, 373, 153, 355), (92, 314, 104, 313), (189, 408, 41, 390), (91, 315, 103, 314), (74, 301, 75, 289), (204, 430, 216, 429), (100, 329, 101, 317), (113, 347, 137, 346), (150, 375, 151, 357), (149, 376, 150, 358), (237, 457, 249, 456), (251, 478, 252, 466), (83, 311, 95, 310), (185, 412, 186, 394), (175, 399, 193, 398), (134, 355, 135, 337), (234, 460, 246, 459), (234, 459, 235, 447), (189, 409, 118, 408), (243, 462, 59, 450), (232, 261, 56, 259), (65, 290, 74, 289), (164, 385, 165, 367), (152, 374, 170, 373), (247, 470, 248, 458), (151, 375, 169, 374), (219, 438, 51, 426), (102, 328, 114, 327), (196, 268, 44, 265), (187, 411, 120, 410), (228, 453, 229, 441), (161, 388, 162, 370), (231, 451, 243, 450), (250, 258, 62, 256), (104, 326, 116, 325), (212, 433, 213, 421), (199, 423, 211, 422), (211, 434, 212, 422), (198, 424, 210, 423), (128, 349, 129, 331), (173, 401, 191, 400), (112, 281, 16, 278), (252, 477, 253, 465), (141, 361, 159, 360), (176, 397, 177, 379), (140, 362, 158, 361), (194, 415, 195, 397), (235, 459, 247, 458), (200, 421, 201, 403), (138, 364, 156, 363), (65, 470, 66, 290), (80, 299, 83, 298), (172, 401, 173, 383), (99, 318, 11, 306), (75, 301, 93, 300), (163, 386, 164, 368), (110, 338, 134, 337), (218, 439, 219, 427), (150, 376, 168, 375), (217, 440, 218, 428), (216, 442, 228, 441), (79, 478, 80, 298), (131, 359, 149, 358), (76, 475, 77, 295), (4, 474, 76, 294), (184, 395, 166, 270), (231, 450, 55, 438), (254, 476, 77, 475), (225, 444, 53, 432), (247, 471, 66, 470), (127, 350, 128, 332), (114, 346, 138, 345), (113, 346, 114, 328), (209, 437, 221, 436), (237, 456, 57, 444), (236, 457, 237, 445), (142, 353, 124, 277), (244, 473, 245, 461), (86, 308, 98, 307), (83, 310, 84, 298), (85, 309, 97, 308), (199, 422, 200, 404), (66, 291, 73, 290), (96, 321, 97, 309), (125, 353, 143, 352), (142, 371, 143, 353), (191, 418, 192, 400), (219, 439, 231, 438), (104, 325, 105, 313), (218, 440, 230, 439), (201, 420, 45, 402), (217, 441, 229, 440), (229, 452, 230, 440), (72, 304, 90, 303), (148, 276, 28, 273), (161, 389, 179, 388), (202, 431, 203, 419), (226, 455, 227, 443), (251, 479, 80, 478), (77, 296, 86, 295), (253, 477, 78, 476), (222, 448, 234, 447), (118, 331, 129, 330), (201, 421, 213, 420), (111, 336, 15, 318), (200, 422, 212, 421), (165, 384, 33, 366), (145, 369, 163, 368), (135, 354, 23, 336), (228, 454, 240, 453), (203, 430, 204, 418), (95, 323, 107, 322), (100, 283, 12, 281), (101, 328, 102, 316), (139, 363, 157, 362), (155, 382, 156, 364), (146, 368, 164, 367), (178, 271, 38, 268), (229, 453, 241, 452), (115, 344, 116, 326), (96, 322, 108, 321), (114, 345, 115, 327), (101, 329, 113, 328), (166, 273, 34, 270), (112, 347, 113, 329), (67, 292, 72, 291), (181, 405, 199, 404), (157, 380, 158, 362), (73, 303, 91, 302), (91, 314, 92, 302), (108, 340, 132, 339), (215, 442, 216, 430), (89, 317, 101, 316), (214, 443, 215, 431), (214, 264, 50, 262), (243, 463, 255, 462), (140, 361, 141, 343), (116, 344, 140, 343), (254, 475, 255, 463), (169, 393, 187, 392), (175, 398, 176, 380), (252, 478, 79, 477), (138, 363, 139, 345), (248, 470, 65, 469), (184, 413, 185, 395), (137, 364, 138, 346), (135, 355, 153, 354), (223, 446, 224, 434), (134, 356, 152, 355), (153, 372, 29, 354), (133, 357, 151, 356), (103, 326, 104, 314), (132, 358, 150, 357), (227, 454, 228, 442), (107, 341, 131, 340), (102, 327, 103, 315), (64, 469, 65, 289), (215, 443, 227, 442), (77, 476, 78, 296), (149, 377, 167, 376), (220, 449, 221, 437), (157, 381, 175, 380), (183, 402, 39, 384), (156, 382, 174, 381), (85, 308, 86, 296), (115, 345, 139, 344), (90, 315, 91, 303), (136, 278, 24, 275), (99, 319, 111, 318), (220, 263, 52, 261), (98, 320, 110, 319), (171, 390, 35, 372), (103, 327, 115, 326), (139, 362, 140, 344), (144, 370, 162, 369), (210, 435, 211, 423), (245, 473, 68, 472), (126, 351, 127, 333), (208, 437, 209, 425), (225, 445, 237, 444), (86, 307, 87, 295), (224, 446, 236, 445), (87, 306, 7, 294), (153, 373, 171, 372), (73, 302, 74, 290), (220, 437, 208, 263), (145, 368, 146, 350), (155, 383, 173, 382), (98, 319, 99, 307), (125, 352, 126, 334), (250, 467, 238, 258), (246, 471, 247, 459), (212, 434, 224, 433), (130, 279, 22, 276), (211, 435, 223, 434), (187, 410, 188, 392), (210, 436, 222, 435), (186, 411, 187, 393), (167, 395, 185, 394), (158, 379, 159, 361), (159, 378, 31, 360), (227, 455, 239, 454), (242, 464, 254, 463), (176, 398, 194, 397), (84, 310, 96, 309), (197, 425, 209, 424), (122, 335, 125, 334), (119, 332, 128, 331), (162, 388, 180, 387), (186, 412, 121, 411), (221, 449, 233, 448)])
_uv = me_circle_001.uv_layers.new(name='UVMap')
_uv.uv.foreach_set('vector', [0.0, 0.0, 0.0, 0.0, 0.0, 0.0, 0.0, 0.0, 0.0, 0.0, 0.0, 0.0, 0.0, 0.0, 0.0, 0.0, 0.0, 0.0, 0.0, 0.0, 0.0, 0.0, 0.0, 0.0, 0.0, 0.0, 0.0, 0.0, 0.0, 0.0, 0.0, 0.0, 0.0, 0.0, 0.0, 0.0, 0.0, 0.0, 0.0, 0.0, 0.0, 0.0, 0.0, 0.0, 0.0, 0.0, 0.0, 0.0, 0.0, 0.0, 0.0, 0.0, 0.0, 0.0, 0.0, 0.0, 0.0, 0.0, 0.0, 0.0, 0.0, 0.0, 0.0, 0.0, 0.0, 0.0, 0.0, 0.0, 0.0, 0.0, 0.0, 0.0, 0.0, 0.0, 0.0, 0.0, 0.0, 0.0, 0.0, 0.0, 0.0, 0.0, 0.0, 0.0, 0.0, 0.0, 0.0, 0.0, 0.0, 0.0, 0.0, 0.0, 0.0, 0.0, 0.0, 0.0, 0.0, 0.0, 0.0, 0.0, 0.0, 0.0, 0.0, 0.0, 0.0, 0.0, 0.0, 0.0, 0.0, 0.0, 0.0, 0.0, 0.0, 0.0, 0.0, 0.0, 0.0, 0.0, 0.0, 0.0, 0.0, 0.0, 0.0, 0.0, 0.0, 0.0, 0.0, 0.0, 0.0, 0.0, 0.0, 0.0, 0.0, 0.0, 0.0, 0.0, 0.0, 0.0, 0.0, 0.0, 0.0, 0.0, 0.0, 0.0, 0.0, 0.0, 0.0, 0.0, 0.0, 0.0, 0.0, 0.0, 0.0, 0.0, 0.0, 0.0, 0.0, 0.0, 0.0, 0.0, 0.0, 0.0, 0.0, 0.0, 0.0, 0.0, 0.0, 0.0, 0.0, 0.0, 0.0, 0.0, 0.0, 0.0, 0.0, 0.0, 0.0, 0.0, 0.0, 0.0, 0.0, 0.0, 0.0, 0.0, 0.0, 0.0, 0.0, 0.0, 0.0, 0.0, 0.0, 0.0, 0.0, 0.0, 0.0, 0.0, 0.0, 0.0, 0.0, 0.0, 0.0, 0.0, 0.0, 0.0, 0.0, 0.0, 0.0, 0.0, 0.0, 0.0, 0.0, 0.0, 0.0, 0.0, 0.0, 0.0, 0.0, 0.0, 0.0, 0.0, 0.0, 0.0, 0.0, 0.0, 0.0, 0.0, 0.0, 0.0, 0.0, 0.0, 0.0, 0.0, 0.0, 0.0, 0.0, 0.0, 0.0, 0.0, 0.0, 0.0, 0.0, 0.0, 0.0, 0.0, 0.0, 0.0, 0.0, 0.0, 0.0, 0.0, 0.0, 0.0, 0.0, 0.0, 0.0, 0.0, 0.0, 0.0, 0.0, 0.0, 0.0, 0.0, 0.0, 0.0, 0.0, 0.0, 0.0, 0.0, 0.0, 0.0, 0.0, 0.0, 0.0, 0.0, 0.0, 0.0, 0.0, 0.0, 0.0, 0.0, 0.0, 0.0, 0.0, 0.0, 0.0, 0.0, 0.0, 0.0, 0.0, 0.0, 0.0, 0.0, 0.0, 0.0, 0.0, 0.0, 0.0, 0.0, 0.0, 0.0, 0.0, 0.0, 0.0, 0.0, 0.0, 0.0, 0.0, 0.0, 0.0, 0.0, 0.0, 0.0, 0.0, 0.0, 0.0, 0.0, 0.0, 0.0, 0.0, 0.0, 0.0, 0.0, 0.0, 0.0, 0.0, 0.0, 0.0, 0.0, 0.0, 0.0, 0.0, 0.0, 0.0, 0.0, 0.0, 0.0, 0.0, 0.0, 0.0, 0.0, 0.0, 0.0, 0.0, 0.0, 0.0, 0.0, 0.0, 0.0, 0.0, 0.0, 0.0, 0.0, 0.0, 0.0, 0.0, 0.0, 0.0, 0.0, 0.0, 0.0, 0.0, 0.0, 0.0, 0.0, 0.0, 0.0, 0.0, 0.0, 0.0, 0.0, 0.0, 0.0, 0.0, 0.0, 0.0, 0.0, 0.0, 0.0, 0.0, 0.0, 0.0, 0.0, 0.0, 0.0, 0.0, 0.0, 0.0, 0.0, 0.0, 0.0, 0.0, 0.0, 0.0, 0.0, 0.0, 0.0, 0.0, 0.0, 0.0, 0.0, 0.0, 0.0, 0.0, 0.0, 0.0, 0.0, 0.0, 0.0, 0.0, 0.0, 0.0, 0.0, 0.0, 0.0, 0.0, 0.0, 0.0, 0.0, 0.0, 0.0, 0.0, 0.0, 0.0, 0.0, 0.0, 0.0, 0.0, 0.0, 0.0, 0.0, 0.0, 0.0, 0.0, 0.0, 0.0, 0.0, 0.0, 0.0, 0.0, 0.0, 0.0, 0.0, 0.0, 0.0, 0.0, 0.0, 0.0, 0.0, 0.0, 0.0, 0.0, 0.0, 0.0, 0.0, 0.0, 0.0, 0.0, 0.0, 0.0, 0.0, 0.0, 0.0, 0.0, 0.0, 0.0, 0.0, 0.0, 0.0, 0.0, 0.0, 0.0, 0.0, 0.0, 0.0, 0.0, 0.0, 0.0, 0.0, 0.0, 0.0, 0.0, 0.0, 0.0, 0.0, 0.0, 0.0, 0.0, 0.0, 0.0, 0.0, 0.0, 0.0, 0.0, 0.0, 0.0, 0.0, 0.0, 0.0, 0.0, 0.0, 0.0, 0.0, 0.0, 0.0, 0.0, 0.0, 0.0, 0.0, 0.0, 0.0, 0.0, 0.0, 0.0, 0.0, 0.0, 0.0, 0.0, 0.0, 0.0, 0.0, 0.0, 0.0, 0.0, 0.0, 0.0, 0.0, 0.0, 0.0, 0.0, 0.0, 0.0, 0.0, 0.0, 0.0, 0.0, 0.0, 0.0, 0.0, 0.0, 0.0, 0.0, 0.0, 0.0, 0.0, 0.0, 0.0, 0.0, 0.0, 0.0, 0.0, 0.0, 0.0, 0.0, 0.0, 0.0, 0.0, 0.0, 0.0, 0.0, 0.0, 0.0, 0.0, 0.0, 0.0, 0.0, 0.0, 0.0, 0.0, 0.0, 0.0, 0.0, 0.0, 0.0, 0.0, 0.0, 0.0, 0.0, 0.0, 0.0, 0.0, 0.0, 0.0, 0.0, 0.0, 0.0, 0.0, 0.0, 0.0, 0.0, 0.0, 0.0, 0.0, 0.0, 0.0, 0.0, 0.0, 0.0, 0.0, 0.0, 0.0, 0.0, 0.0, 0.0, 0.0, 0.0, 0.0, 0.0, 0.0, 0.0, 0.0, 0.0, 0.0, 0.0, 0.0, 0.0, 0.0, 0.0, 0.0, 0.0, 0.0, 0.0, 0.0, 0.0, 0.0, 0.0, 0.0, 0.0, 0.0, 0.0, 0.0, 0.0, 0.0, 0.0, 0.0, 0.0, 0.0, 0.0, 0.0, 0.0, 0.0, 0.0, 0.0, 0.0, 0.0, 0.0, 0.0, 0.0, 0.0, 0.0, 0.0, 0.0, 0.0, 0.0, 0.0, 0.0, 0.0, 0.0, 0.0, 0.0, 0.0, 0.0, 0.0, 0.0, 0.0, 0.0, 0.0, 0.0, 0.0, 0.0, 0.0, 0.0, 0.0, 0.0, 0.0, 0.0, 0.0, 0.0, 0.0, 0.0, 0.0, 0.0, 0.0, 0.0, 0.0, 0.0, 0.0, 0.0, 0.0, 0.0, 0.0, 0.0, 0.0, 0.0, 0.0, 0.0, 0.0, 0.0, 0.0, 0.0, 0.0, 0.0, 0.0, 0.0, 0.0, 0.0, 0.0, 0.0, 0.0, 0.0, 0.0, 0.0, 0.0, 0.0, 0.0, 0.0, 0.0, 0.0, 0.0, 0.0, 0.0, 0.0, 0.0, 0.0, 0.0, 0.0, 0.0, 0.0, 0.0, 0.0, 0.0, 0.0, 0.0, 0.0, 0.0, 0.0, 0.0, 0.0, 0.0, 0.0, 0.0, 0.0, 0.0, 0.0, 0.0, 0.0, 0.0, 0.0, 0.0, 0.0, 0.0, 0.0, 0.0, 0.0, 0.0, 0.0, 0.0, 0.0, 0.0, 0.0, 0.0, 0.0, 0.0, 0.0, 0.0, 0.0, 0.0, 0.0, 0.0, 0.0, 0.0, 0.0, 0.0, 0.0, 0.0, 0.0, 0.0, 0.0, 0.0, 0.0, 0.0, 0.0, 0.0, 0.0, 0.0, 0.0, 0.0, 0.0, 0.0, 0.0, 0.0, 0.0, 0.0, 0.0, 0.0, 0.0, 0.0, 0.0, 0.0, 0.0, 0.0, 0.0, 0.0, 0.0, 0.0, 0.0, 0.0, 0.0, 0.0, 0.0, 0.0, 0.0, 0.0, 0.0, 0.0, 0.0, 0.0, 0.0, 0.0, 0.0, 0.0, 0.0, 0.0, 0.0, 0.0, 0.0, 0.0, 0.0, 0.0, 0.0, 0.0, 0.0, 0.0, 0.0, 0.0, 0.0, 0.0, 0.0, 0.0, 0.0, 0.0, 0.0, 0.0, 0.0, 0.0, 0.0, 0.0, 0.0, 0.0, 0.0, 0.0, 0.0, 0.0, 0.0, 0.0, 0.0, 0.0, 0.0, 0.0, 0.0, 0.0, 0.0, 0.0, 0.0, 0.0, 0.0, 0.0, 0.0, 0.0, 0.0, 0.0, 0.0, 0.0, 0.0, 0.0, 0.0, 0.0, 0.0, 0.0, 0.0, 0.0, 0.0, 0.0, 0.0, 0.0, 0.0, 0.0, 0.0, 0.0, 0.0, 0.0, 0.0, 0.0, 0.0, 0.0, 0.0, 0.0, 0.0, 0.0, 0.0, 0.0, 0.0, 0.0, 0.0, 0.0, 0.0, 0.0, 0.0, 0.0, 0.0, 0.0, 0.0, 0.0, 0.0, 0.0, 0.0, 0.0, 0.0, 0.0, 0.0, 0.0, 0.0, 0.0, 0.0, 0.0, 0.0, 0.0, 0.0, 0.0, 0.0, 0.0, 0.0, 0.0, 0.0, 0.0, 0.0, 0.0, 0.0, 0.0, 0.0, 0.0, 0.0, 0.0, 0.0, 0.0, 0.0, 0.0, 0.0, 0.0, 0.0, 0.0, 0.0, 0.0, 0.0, 0.0, 0.0, 0.0, 0.0, 0.0, 0.0, 0.0, 0.0, 0.0, 0.0, 0.0, 0.0, 0.0, 0.0, 0.0, 0.0, 0.0, 0.0, 0.0, 0.0, 0.0, 0.0, 0.0, 0.0, 0.0, 0.0, 0.0, 0.0, 0.0, 0.0, 0.0, 0.0, 0.0, 0.0, 0.0, 0.0, 0.0, 0.0, 0.0, 0.0, 0.0, 0.0, 0.0, 0.0, 0.0, 0.0, 0.0, 0.0, 0.0, 0.0, 0.0, 0.0, 0.0, 0.0, 0.0, 0.0, 0.0, 0.0, 0.0, 0.0, 0.0, 0.0, 0.0, 0.0, 0.0, 0.0, 0.0, 0.0, 0.0, 0.0, 0.0, 0.0, 0.0, 0.0, 0.0, 0.0, 0.0, 0.0, 0.0, 0.0, 0.0, 0.0, 0.0, 0.0, 0.0, 0.0, 0.0, 0.0, 0.0, 0.0, 0.0, 0.0, 0.0, 0.0, 0.0, 0.0, 0.0, 0.0, 0.0, 0.0, 0.0, 0.0, 0.0, 0.0, 0.0, 0.0, 0.0, 0.0, 0.0, 0.0, 0.0, 0.0, 0.0, 0.0, 0.0, 0.0, 0.0, 0.0, 0.0, 0.0, 0.0, 0.0, 0.0, 0.0, 0.0, 0.0, 0.0, 0.0, 0.0, 0.0, 0.0, 0.0, 0.0, 0.0, 0.0, 0.0, 0.0, 0.0, 0.0, 0.0, 0.0, 0.0, 0.0, 0.0, 0.0, 0.0, 0.0, 0.0, 0.0, 0.0, 0.0, 0.0, 0.0, 0.0, 0.0, 0.0, 0.0, 0.0, 0.0, 0.0, 0.0, 0.0, 0.0, 0.0, 0.0, 0.0, 0.0, 0.0, 0.0, 0.0, 0.0, 0.0, 0.0, 0.0, 0.0, 0.0, 0.0, 0.0, 0.0, 0.0, 0.0, 0.0, 0.0, 0.0, 0.0, 0.0, 0.0, 0.0, 0.0, 0.0, 0.0, 0.0, 0.0, 0.0, 0.0, 0.0, 0.0, 0.0, 0.0, 0.0, 0.0, 0.0, 0.0, 0.0, 0.0, 0.0, 0.0, 0.0, 0.0, 0.0, 0.0, 0.0, 0.0, 0.0, 0.0, 0.0, 0.0, 0.0, 0.0, 0.0, 0.0, 0.0, 0.0, 0.0, 0.0, 0.0, 0.0, 0.0, 0.0, 0.0, 0.0, 0.0, 0.0, 0.0, 0.0, 0.0, 0.0, 0.0, 0.0, 0.0, 0.0, 0.0, 0.0, 0.0, 0.0, 0.0, 0.0, 0.0, 0.0, 0.0, 0.0, 0.0, 0.0, 0.0, 0.0, 0.0, 0.0, 0.0, 0.0, 0.0, 0.0, 0.0, 0.0, 0.0, 0.0, 0.0, 0.0, 0.0, 0.0, 0.0, 0.0, 0.0, 0.0, 0.0, 0.0, 0.0, 0.0, 0.0, 0.0, 0.0, 0.0, 0.0, 0.0, 0.0, 0.0, 0.0, 0.0, 0.0, 0.0, 0.0, 0.0, 0.0, 0.0, 0.0, 0.0, 0.0, 0.0, 0.0, 0.0, 0.0, 0.0, 0.0, 0.0, 0.0, 0.0, 0.0, 0.0, 0.0, 0.0, 0.0, 0.0, 0.0, 0.0, 0.0, 0.0, 0.0, 0.0, 0.0, 0.0, 0.0, 0.0, 0.0, 0.0, 0.0, 0.0, 0.0, 0.0, 0.0, 0.0, 0.0, 0.0, 0.0, 0.0, 0.0, 0.0, 0.0, 0.0, 0.0, 0.0, 0.0, 0.0, 0.0, 0.0, 0.0, 0.0, 0.0, 0.0, 0.0, 0.0, 0.0, 0.0, 0.0, 0.0, 0.0, 0.0, 0.0, 0.0, 0.0, 0.0, 0.0, 0.0, 0.0, 0.0, 0.0, 0.0, 0.0, 0.0, 0.0, 0.0, 0.0, 0.0, 0.0, 0.0, 0.0, 0.0, 0.0, 0.0, 0.0, 0.0, 0.0, 0.0, 0.0, 0.0, 0.0, 0.0, 0.0, 0.0, 0.0, 0.0, 0.0, 0.0, 0.0, 0.0, 0.0, 0.0, 0.0, 0.0, 0.0, 0.0, 0.0, 0.0, 0.0, 0.0, 0.0, 0.0, 0.0, 0.0, 0.0, 0.0, 0.0, 0.0, 0.0, 0.0, 0.0, 0.0, 0.0, 0.0, 0.0, 0.0, 0.0, 0.0, 0.0, 0.0, 0.0, 0.0, 0.0, 0.0, 0.0, 0.0, 0.0, 0.0, 0.0, 0.0, 0.0, 0.0, 0.0, 0.0, 0.0, 0.0, 0.0, 0.0, 0.0, 0.0, 0.0, 0.0, 0.0, 0.0, 0.0, 0.0, 0.0, 0.0, 0.0, 0.0, 0.0, 0.0, 0.0, 0.0, 0.0, 0.0, 0.0, 0.0, 0.0, 0.0, 0.0, 0.0, 0.0, 0.0, 0.0, 0.0, 0.0, 0.0, 0.0, 0.0, 0.0, 0.0, 0.0, 0.0, 0.0, 0.0, 0.0, 0.0, 0.0, 0.0, 0.0, 0.0, 0.0, 0.0, 0.0, 0.0, 0.0, 0.0, 0.0, 0.0, 0.0, 0.0, 0.0, 0.0, 0.0, 0.0, 0.0, 0.0, 0.0, 0.0, 0.0, 0.0, 0.0, 0.0, 0.0, 0.0, 0.0, 0.0, 0.0, 0.0, 0.0, 0.0, 0.0, 0.0, 0.0, 0.0, 0.0, 0.0, 0.0, 0.0, 0.0, 0.0, 0.0, 0.0, 0.0, 0.0, 0.0, 0.0, 0.0, 0.0, 0.0, 0.0, 0.0, 0.0, 0.0, 0.0, 0.0, 0.0, 0.0, 0.0, 0.0, 0.0, 0.0, 0.0, 0.0, 0.0, 0.0, 0.0, 0.0, 0.0, 0.0, 0.0, 0.0, 0.0, 0.0, 0.0, 0.0, 0.0, 0.0, 0.0, 0.0, 0.0, 0.0, 0.0, 0.0, 0.0, 0.0, 0.0, 0.0, 0.0, 0.0, 0.0, 0.0, 0.0, 0.0, 0.0, 0.0, 0.0, 0.0, 0.0, 0.0, 0.0, 0.0, 0.0, 0.0, 0.0, 0.0, 0.0, 0.0, 0.0, 0.0, 0.0, 0.0, 0.0, 0.0, 0.0, 0.0, 0.0, 0.0, 0.0, 0.0, 0.0, 0.0, 0.0, 0.0, 0.0, 0.0, 0.0, 0.0, 0.0, 0.0, 0.0, 0.0, 0.0, 0.0, 0.0, 0.0, 0.0, 0.0, 0.0, 0.0, 0.0, 0.0, 0.0, 0.0, 0.0, 0.0, 0.0, 0.0, 0.0, 0.0, 0.0, 0.0, 0.0, 0.0, 0.0, 0.0, 0.0, 0.0, 0.0, 0.0, 0.0, 0.0, 0.0, 0.0, 0.0, 0.0, 0.0, 0.0, 0.0, 0.0, 0.0, 0.0, 0.0, 0.0, 0.0, 0.0, 0.0, 0.0, 0.0, 0.0, 0.0, 0.0, 0.0, 0.0, 0.0, 0.0, 0.0, 0.0, 0.0, 0.0, 0.0, 0.0, 0.0, 0.0, 0.0, 0.0, 0.0, 0.0, 0.0, 0.0, 0.0, 0.0, 0.0, 0.0, 0.0, 0.0, 0.0, 0.0, 0.0, 0.0, 0.0, 0.0, 0.0, 0.0, 0.0, 0.0, 0.0, 0.0, 0.0, 0.0, 0.0, 0.0, 0.0, 0.0, 0.0, 0.0, 0.0, 0.0, 0.0, 0.0, 0.0, 0.0, 0.0, 0.0, 0.0, 0.0, 0.0, 0.0, 0.0, 0.0, 0.0, 0.0, 0.0, 0.0, 0.0, 0.0, 0.0, 0.0, 0.0, 0.0, 0.0, 0.0, 0.0, 0.0, 0.0, 0.0, 0.0, 0.0, 0.0, 0.0, 0.0, 0.0, 0.0, 0.0, 0.0, 0.0, 0.0, 0.0, 0.0, 0.0, 0.0, 0.0, 0.0, 0.0, 0.0, 0.0, 0.0, 0.0, 0.0, 0.0, 0.0, 0.0, 0.0, 0.0, 0.0, 0.0, 0.0, 0.0, 0.0, 0.0, 0.0, 0.0, 0.0, 0.0, 0.0, 0.0, 0.0, 0.0, 0.0, 0.0, 0.0, 0.0, 0.0, 0.0, 0.0, 0.0, 0.0, 0.0, 0.0, 0.0, 0.0, 0.0, 0.0, 0.0, 0.0, 0.0, 0.0, 0.0, 0.0, 0.0, 0.0, 0.0, 0.0, 0.0, 0.0, 0.0, 0.0, 0.0, 0.0, 0.0, 0.0, 0.0, 0.0, 0.0, 0.0, 0.0, 0.0, 0.0, 0.0, 0.0, 0.0, 0.0, 0.0, 0.0, 0.0, 0.0, 0.0, 0.0, 0.0, 0.0, 0.0, 0.0, 0.0, 0.0, 0.0, 0.0, 0.0, 0.0, 0.0, 0.0, 0.0, 0.0, 0.0, 0.0, 0.0, 0.0, 0.0, 0.0, 0.0, 0.0, 0.0, 0.0, 0.0, 0.0, 0.0, 0.0, 0.0, 0.0, 0.0, 0.0, 0.0, 0.0, 0.0, 0.0, 0.0, 0.0, 0.0, 0.0, 0.0, 0.0, 0.0, 0.0, 0.0, 0.0, 0.0, 0.0, 0.0, 0.0, 0.0, 0.0, 0.0, 0.0, 0.0, 0.0, 0.0, 0.0, 0.0, 0.0, 0.0, 0.0, 0.0, 0.0, 0.0, 0.0, 0.0, 0.0, 0.0, 0.0, 0.0, 0.0, 0.0, 0.0, 0.0, 0.0, 0.0, 0.0, 0.0, 0.0, 0.0, 0.0, 0.0, 0.0, 0.0, 0.0, 0.0, 0.0, 0.0, 0.0, 0.0, 0.0, 0.0, 0.0, 0.0, 0.0, 0.0, 0.0, 0.0, 0.0, 0.0, 0.0, 0.0, 0.0, 0.0, 0.0, 0.0, 0.0, 0.0, 0.0, 0.0, 0.0, 0.0, 0.0, 0.0, 0.0, 0.0, 0.0, 0.0, 0.0, 0.0, 0.0, 0.0, 0.0, 0.0, 0.0, 0.0, 0.0, 0.0, 0.0, 0.0, 0.0, 0.0, 0.0, 0.0, 0.0, 0.0, 0.0, 0.0, 0.0, 0.0, 0.0, 0.0, 0.0, 0.0, 0.0, 0.0, 0.0, 0.0, 0.0, 0.0, 0.0, 0.0, 0.0, 0.0, 0.0, 0.0, 0.0, 0.0, 0.0, 0.0, 0.0, 0.0, 0.0, 0.0, 0.0, 0.0, 0.0, 0.0, 0.0, 0.0, 0.0, 0.0, 0.0, 0.0, 0.0, 0.0, 0.0, 0.0, 0.0, 0.0, 0.0, 0.0, 0.0, 0.0, 0.0, 0.0, 0.0, 0.0, 0.0, 0.0, 0.0, 0.0, 0.0, 0.0, 0.0, 0.0, 0.0, 0.0, 0.0, 0.0, 0.0, 0.0, 0.0, 0.0, 0.0, 0.0, 0.0, 0.0, 0.0, 0.0, 0.0, 0.0, 0.0, 0.0, 0.0, 0.0, 0.0, 0.0, 0.0, 0.0, 0.0, 0.0, 0.0, 0.0, 0.0, 0.0, 0.0, 0.0, 0.0, 0.0, 0.0, 0.0, 0.0, 0.0, 0.0, 0.0, 0.0, 0.0, 0.0, 0.0, 0.0, 0.0, 0.0, 0.0, 0.0, 0.0, 0.0, 0.0, 0.0, 0.0, 0.0, 0.0, 0.0, 0.0, 0.0, 0.0, 0.0, 0.0, 0.0, 0.0, 0.0, 0.0, 0.0, 0.0, 0.0, 0.0, 0.0, 0.0, 0.0, 0.0, 0.0, 0.0, 0.0, 0.0, 0.0, 0.0, 0.0, 0.0, 0.0, 0.0, 0.0, 0.0, 0.0, 0.0, 0.0, 0.0, 0.0, 0.0, 0.0, 0.0, 0.0, 0.0, 0.0, 0.0, 0.0, 0.0, 0.0, 0.0, 0.0, 0.0, 0.0, 0.0, 0.0, 0.0, 0.0, 0.0, 0.0, 0.0, 0.0, 0.0, 0.0, 0.0, 0.0, 0.0, 0.0, 0.0, 0.0, 0.0, 0.0, 0.0, 0.0, 0.0, 0.0, 0.0, 0.0, 0.0, 0.0, 0.0, 0.0, 0.0, 0.0, 0.0, 0.0, 0.0, 0.0, 0.0, 0.0, 0.0, 0.0, 0.0, 0.0, 0.0, 0.0, 0.0, 0.0, 0.0, 0.0, 0.0, 0.0, 0.0, 0.0, 0.0, 0.0, 0.0, 0.0, 0.0, 0.0, 0.0, 0.0, 0.0, 0.0, 0.0, 0.0, 0.0, 0.0, 0.0, 0.0, 0.0, 0.0, 0.0, 0.0, 0.0, 0.0, 0.0, 0.0, 0.0, 0.0, 0.0, 0.0, 0.0, 0.0, 0.0, 0.0, 0.0, 0.0, 0.0, 0.0, 0.0, 0.0, 0.0, 0.0, 0.0, 0.0, 0.0, 0.0, 0.0, 0.0, 0.0, 0.0, 0.0, 0.0, 0.0, 0.0, 0.0, 0.0, 0.0, 0.0, 0.0, 0.0, 0.0, 0.0, 0.0, 0.0, 0.0, 0.0, 0.0, 0.0, 0.0, 0.0, 0.0, 0.0, 0.0, 0.0, 0.0, 0.0, 0.0, 0.0, 0.0, 0.0, 0.0, 0.0, 0.0, 0.0, 0.0, 0.0, 0.0, 0.0, 0.0, 0.0, 0.0, 0.0, 0.0, 0.0, 0.0, 0.0, 0.0, 0.0, 0.0, 0.0, 0.0, 0.0, 0.0, 0.0, 0.0, 0.0, 0.0, 0.0, 0.0, 0.0, 0.0, 0.0, 0.0, 0.0, 0.0, 0.0, 0.0, 0.0, 0.0, 0.0, 0.0, 0.0, 0.0, 0.0, 0.0, 0.0, 0.0, 0.0, 0.0, 0.0, 0.0, 0.0, 0.0, 0.0, 0.0, 0.0, 0.0, 0.0, 0.0, 0.0, 0.0, 0.0, 0.0, 0.0, 0.0, 0.0, 0.0, 0.0, 0.0, 0.0, 0.0, 0.0, 0.0, 0.0, 0.0, 0.0, 0.0, 0.0, 0.0, 0.0, 0.0, 0.0, 0.0, 0.0, 0.0, 0.0, 0.0, 0.0, 0.0, 0.0, 0.0, 0.0, 0.0, 0.0, 0.0, 0.0, 0.0, 0.0, 0.0, 0.0, 0.0, 0.0, 0.0, 0.0, 0.0, 0.0, 0.0, 0.0, 0.0, 0.0, 0.0, 0.0, 0.0, 0.0, 0.0, 0.0, 0.0, 0.0, 0.0, 0.0, 0.0, 0.0, 0.0, 0.0, 0.0, 0.0, 0.0, 0.0, 0.0, 0.0, 0.0, 0.0, 0.0, 0.0, 0.0, 0.0, 0.0, 0.0, 0.0, 0.0, 0.0, 0.0, 0.0, 0.0, 0.0, 0.0, 0.0, 0.0, 0.0, 0.0, 0.0, 0.0, 0.0, 0.0, 0.0, 0.0, 0.0, 0.0, 0.0, 0.0, 0.0, 0.0, 0.0, 0.0, 0.0, 0.0, 0.0, 0.0, 0.0, 0.0, 0.0, 0.0, 0.0, 0.0, 0.0, 0.0, 0.0, 0.0, 0.0, 0.0, 0.0, 0.0, 0.0, 0.0, 0.0, 0.0, 0.0, 0.0, 0.0, 0.0, 0.0, 0.0, 0.0, 0.0, 0.0, 0.0, 0.0, 0.0, 0.0, 0.0, 0.0, 0.0, 0.0, 0.0, 0.0, 0.0, 0.0, 0.0, 0.0, 0.0, 0.0, 0.0, 0.0, 0.0, 0.0, 0.0, 0.0, 0.0, 0.0, 0.0, 0.0, 0.0, 0.0, 0.0, 0.0, 0.0, 0.0, 0.0, 0.0, 0.0, 0.0, 0.0, 0.0, 0.0, 0.0, 0.0, 0.0, 0.0, 0.0, 0.0, 0.0, 0.0, 0.0, 0.0, 0.0, 0.0, 0.0, 0.0, 0.0, 0.0, 0.0, 0.0, 0.0, 0.0, 0.0, 0.0, 0.0, 0.0, 0.0, 0.0, 0.0, 0.0, 0.0, 0.0, 0.0, 0.0, 0.0, 0.0, 0.0, 0.0, 0.0, 0.0, 0.0, 0.0, 0.0, 0.0, 0.0, 0.0, 0.0, 0.0, 0.0, 0.0, 0.0, 0.0, 0.0, 0.0, 0.0, 0.0, 0.0, 0.0, 0.0, 0.0, 0.0, 0.0, 0.0, 0.0, 0.0, 0.0, 0.0, 0.0, 0.0, 0.0, 0.0, 0.0, 0.0, 0.0, 0.0, 0.0, 0.0, 0.0, 0.0, 0.0, 0.0, 0.0, 0.0, 0.0, 0.0, 0.0, 0.0, 0.0, 0.0, 0.0, 0.0, 0.0, 0.0, 0.0, 0.0, 0.0, 0.0, 0.0, 0.0, 0.0, 0.0, 0.0, 0.0, 0.0, 0.0, 0.0, 0.0, 0.0, 0.0, 0.0, 0.0, 0.0, 0.0, 0.0, 0.0, 0.0, 0.0, 0.0, 0.0, 0.0, 0.0, 0.0, 0.0, 0.0, 0.0, 0.0, 0.0, 0.0, 0.0, 0.0, 0.0, 0.0, 0.0, 0.0, 0.0, 0.0, 0.0, 0.0, 0.0, 0.0, 0.0, 0.0, 0.0, 0.0, 0.0, 0.0, 0.0, 0.0, 0.0, 0.0, 0.0, 0.0, 0.0, 0.0, 0.0, 0.0, 0.0, 0.0, 0.0, 0.0, 0.0, 0.0, 0.0, 0.0, 0.0, 0.0, 0.0, 0.0, 0.0, 0.0, 0.0, 0.0, 0.0, 0.0, 0.0, 0.0, 0.0, 0.0, 0.0, 0.0, 0.0, 0.0, 0.0, 0.0, 0.0, 0.0, 0.0, 0.0, 0.0, 0.0, 0.0, 0.0, 0.0, 0.0, 0.0, 0.0, 0.0, 0.0, 0.0, 0.0, 0.0, 0.0, 0.0, 0.0, 0.0, 0.0, 0.0, 0.0, 0.0, 0.0, 0.0, 0.0, 0.0, 0.0, 0.0, 0.0, 0.0, 0.0, 0.0, 0.0, 0.0, 0.0, 0.0, 0.0, 0.0, 0.0, 0.0, 0.0, 0.0, 0.0, 0.0, 0.0, 0.0, 0.0, 0.0, 0.0, 0.0, 0.0, 0.0, 0.0, 0.0, 0.0, 0.0, 0.0, 0.0, 0.0, 0.0, 0.0, 0.0, 0.0, 0.0, 0.0, 0.0, 0.0, 0.0, 0.0, 0.0, 0.0, 0.0, 0.0, 0.0, 0.0, 0.0, 0.0, 0.0, 0.0, 0.0, 0.0, 0.0, 0.0, 0.0, 0.0, 0.0, 0.0, 0.0, 0.0, 0.0, 0.0, 0.0, 0.0, 0.0, 0.0, 0.0, 0.0, 0.0, 0.0, 0.0, 0.0, 0.0, 0.0, 0.0, 0.0, 0.0, 0.0, 0.0, 0.0, 0.0, 0.0, 0.0, 0.0, 0.0, 0.0, 0.0, 0.0, 0.0, 0.0, 0.0, 0.0, 0.0, 0.0, 0.0, 0.0, 0.0, 0.0, 0.0, 0.0, 0.0, 0.0, 0.0, 0.0, 0.0, 0.0, 0.0, 0.0, 0.0, 0.0, 0.0, 0.0, 0.0, 0.0, 0.0, 0.0, 0.0, 0.0, 0.0, 0.0, 0.0, 0.0, 0.0, 0.0, 0.0, 0.0, 0.0, 0.0, 0.0, 0.0, 0.0, 0.0, 0.0, 0.0, 0.0, 0.0, 0.0, 0.0, 0.0, 0.0, 0.0, 0.0, 0.0, 0.0, 0.0, 0.0, 0.0, 0.0, 0.0, 0.0, 0.0, 0.0, 0.0, 0.0, 0.0, 0.0, 0.0, 0.0, 0.0, 0.0, 0.0, 0.0, 0.0, 0.0, 0.0, 0.0, 0.0, 0.0, 0.0, 0.0, 0.0, 0.0, 0.0, 0.0, 0.0, 0.0, 0.0, 0.0, 0.0, 0.0, 0.0, 0.0, 0.0, 0.0, 0.0, 0.0, 0.0, 0.0, 0.0, 0.0, 0.0, 0.0, 0.0, 0.0, 0.0, 0.0, 0.0, 0.0, 0.0, 0.0, 0.0, 0.0, 0.0, 0.0, 0.0, 0.0, 0.0, 0.0, 0.0, 0.0, 0.0, 0.0, 0.0, 0.0, 0.0, 0.0, 0.0, 0.0, 0.0, 0.0, 0.0, 0.0, 0.0, 0.0, 0.0, 0.0, 0.0, 0.0, 0.0, 0.0, 0.0, 0.0, 0.0, 0.0, 0.0, 0.0, 0.0, 0.0, 0.0, 0.0, 0.0, 0.0, 0.0, 0.0, 0.0, 0.0, 0.0, 0.0, 0.0, 0.0, 0.0, 0.0, 0.0, 0.0, 0.0, 0.0, 0.0, 0.0, 0.0, 0.0, 0.0, 0.0, 0.0, 0.0, 0.0, 0.0, 0.0, 0.0, 0.0, 0.0, 0.0, 0.0, 0.0, 0.0, 0.0, 0.0, 0.0, 0.0, 0.0, 0.0, 0.0, 0.0, 0.0, 0.0, 0.0, 0.0, 0.0, 0.0, 0.0, 0.0, 0.0, 0.0, 0.0, 0.0, 0.0, 0.0, 0.0, 0.0, 0.0, 0.0, 0.0, 0.0, 0.0, 0.0, 0.0, 0.0, 0.0, 0.0, 0.0, 0.0, 0.0, 0.0, 0.0, 0.0, 0.0, 0.0, 0.0, 0.0, 0.0, 0.0, 0.0, 0.0, 0.0, 0.0, 0.0, 0.0, 0.0, 0.0, 0.0, 0.0, 0.0, 0.0, 0.0, 0.0, 0.0, 0.0, 0.0, 0.0, 0.0, 0.0, 0.0, 0.0, 0.0, 0.0, 0.0, 0.0, 0.0, 0.0, 0.0, 0.0, 0.0, 0.0, 0.0, 0.0, 0.0, 0.0, 0.0, 0.0, 0.0, 0.0, 0.0, 0.0, 0.0, 0.0, 0.0, 0.0, 0.0, 0.0, 0.0, 0.0, 0.0, 0.0, 0.0, 0.0, 0.0, 0.0, 0.0, 0.0, 0.0, 0.0, 0.0, 0.0, 0.0, 0.0, 0.0, 0.0, 0.0, 0.0, 0.0, 0.0, 0.0, 0.0, 0.0, 0.0, 0.0, 0.0, 0.0, 0.0, 0.0, 0.0, 0.0, 0.0, 0.0, 0.0, 0.0, 0.0, 0.0, 0.0, 0.0, 0.0, 0.0, 0.0, 0.0, 0.0, 0.0, 0.0, 0.0, 0.0, 0.0, 0.0, 0.0, 0.0, 0.0, 0.0, 0.0, 0.0, 0.0, 0.0, 0.0, 0.0, 0.0, 0.0, 0.0, 0.0, 0.0, 0.0, 0.0, 0.0, 0.0, 0.0, 0.0, 0.0, 0.0, 0.0, 0.0, 0.0, 0.0, 0.0, 0.0, 0.0, 0.0, 0.0, 0.0, 0.0, 0.0, 0.0, 0.0, 0.0, 0.0, 0.0, 0.0, 0.0, 0.0, 0.0, 0.0, 0.0, 0.0, 0.0, 0.0, 0.0, 0.0, 0.0, 0.0, 0.0, 0.0, 0.0, 0.0, 0.0, 0.0, 0.0, 0.0, 0.0, 0.0, 0.0, 0.0, 0.0, 0.0, 0.0, 0.0, 0.0, 0.0, 0.0, 0.0, 0.0, 0.0, 0.0, 0.0, 0.0, 0.0, 0.0, 0.0, 0.0, 0.0, 0.0, 0.0, 0.0, 0.0, 0.0, 0.0, 0.0, 0.0, 0.0, 0.0, 0.0, 0.0, 0.0, 0.0, 0.0, 0.0, 0.0, 0.0, 0.0, 0.0, 0.0, 0.0, 0.0, 0.0, 0.0, 0.0, 0.0, 0.0, 0.0, 0.0, 0.0, 0.0, 0.0, 0.0, 0.0, 0.0, 0.0, 0.0, 0.0, 0.0, 0.0, 0.0, 0.0, 0.0, 0.0, 0.0, 0.0, 0.0, 0.0, 0.0, 0.0, 0.0, 0.0, 0.0, 0.0, 0.0, 0.0, 0.0, 0.0, 0.0, 0.0, 0.0, 0.0, 0.0, 0.0, 0.0, 0.0, 0.0, 0.0, 0.0, 0.0, 0.0, 0.0, 0.0, 0.0, 0.0, 0.0, 0.0, 0.0, 0.0, 0.0, 0.0, 0.0, 0.0, 0.0, 0.0, 0.0, 0.0, 0.0, 0.0, 0.0, 0.0, 0.0, 0.0, 0.0, 0.0, 0.0, 0.0, 0.0, 0.0, 0.0, 0.0, 0.0, 0.0, 0.0, 0.0, 0.0, 0.0, 0.0, 0.0, 0.0, 0.0, 0.0, 0.0, 0.0, 0.0, 0.0, 0.0, 0.0, 0.0, 0.0, 0.0, 0.0, 0.0, 0.0, 0.0, 0.0, 0.0, 0.0, 0.0, 0.0, 0.0, 0.0, 0.0, 0.0, 0.0, 0.0, 0.0, 0.0, 0.0, 0.0, 0.0, 0.0, 0.0, 0.0, 0.0, 0.0, 0.0, 0.0, 0.0, 0.0, 0.0, 0.0, 0.0, 0.0, 0.0, 0.0, 0.0, 0.0, 0.0, 0.0, 0.0, 0.0, 0.0, 0.0, 0.0, 0.0, 0.0, 0.0, 0.0, 0.0, 0.0, 0.0, 0.0, 0.0, 0.0, 0.0, 0.0, 0.0, 0.0, 0.0, 0.0, 0.0, 0.0, 0.0, 0.0, 0.0, 0.0, 0.0, 0.0, 0.0, 0.0, 0.0, 0.0, 0.0, 0.0, 0.0, 0.0, 0.0, 0.0, 0.0, 0.0, 0.0, 0.0, 0.0, 0.0, 0.0, 0.0, 0.0, 0.0, 0.0, 0.0, 0.0, 0.0, 0.0, 0.0, 0.0, 0.0, 0.0, 0.0, 0.0, 0.0, 0.0, 0.0, 0.0, 0.0, 0.0, 0.0, 0.0, 0.0, 0.0, 0.0, 0.0, 0.0, 0.0, 0.0, 0.0, 0.0, 0.0, 0.0, 0.0, 0.0, 0.0, 0.0, 0.0, 0.0, 0.0, 0.0, 0.0, 0.0, 0.0, 0.0, 0.0, 0.0, 0.0, 0.0, 0.0, 0.0, 0.0, 0.0, 0.0, 0.0, 0.0, 0.0, 0.0, 0.0, 0.0, 0.0, 0.0, 0.0, 0.0, 0.0, 0.0, 0.0, 0.0, 0.0, 0.0, 0.0, 0.0, 0.0, 0.0, 0.0, 0.0, 0.0, 0.0, 0.0, 0.0, 0.0, 0.0, 0.0, 0.0, 0.0, 0.0, 0.0, 0.0, 0.0, 0.0, 0.0, 0.0, 0.0, 0.0, 0.0, 0.0, 0.0, 0.0, 0.0, 0.0, 0.0, 0.0, 0.0, 0.0, 0.0, 0.0, 0.0, 0.0, 0.0, 0.0, 0.0, 0.0, 0.0, 0.0, 0.0, 0.0, 0.0, 0.0, 0.0, 0.0, 0.0, 0.0, 0.0, 0.0, 0.0, 0.0, 0.0, 0.0, 0.0, 0.0, 0.0, 0.0, 0.0, 0.0, 0.0, 0.0, 0.0, 0.0, 0.0, 0.0, 0.0, 0.0, 0.0, 0.0, 0.0, 0.0, 0.0, 0.0, 0.0, 0.0, 0.0, 0.0, 0.0, 0.0, 0.0, 0.0, 0.0, 0.0, 0.0, 0.0, 0.0, 0.0, 0.0, 0.0, 0.0, 0.0, 0.0, 0.0, 0.0, 0.0, 0.0, 0.0, 0.0, 0.0, 0.0, 0.0, 0.0, 0.0, 0.0, 0.0, 0.0, 0.0, 0.0, 0.0, 0.0, 0.0, 0.0, 0.0, 0.0, 0.0, 0.0, 0.0, 0.0, 0.0, 0.0, 0.0, 0.0, 0.0, 0.0, 0.0, 0.0, 0.0, 0.0, 0.0, 0.0, 0.0, 0.0, 0.0, 0.0, 0.0, 0.0, 0.0, 0.0, 0.0, 0.0, 0.0, 0.0, 0.0, 0.0, 0.0, 0.0, 0.0, 0.0, 0.0, 0.0, 0.0, 0.0, 0.0, 0.0, 0.0, 0.0, 0.0, 0.0, 0.0, 0.0, 0.0, 0.0, 0.0, 0.0, 0.0, 0.0, 0.0, 0.0, 0.0, 0.0, 0.0, 0.0, 0.0, 0.0, 0.0, 0.0, 0.0, 0.0, 0.0, 0.0, 0.0, 0.0, 0.0, 0.0, 0.0, 0.0, 0.0, 0.0, 0.0, 0.0, 0.0, 0.0, 0.0, 0.0, 0.0, 0.0, 0.0, 0.0, 0.0, 0.0, 0.0, 0.0, 0.0, 0.0, 0.0, 0.0, 0.0, 0.0, 0.0, 0.0, 0.0, 0.0, 0.0, 0.0, 0.0, 0.0, 0.0, 0.0, 0.0, 0.0, 0.0, 0.0, 0.0, 0.0, 0.0, 0.0, 0.0, 0.0, 0.0, 0.0, 0.0, 0.0, 0.0, 0.0, 0.0, 0.0, 0.0, 0.0, 0.0, 0.0, 0.0, 0.0, 0.0, 0.0, 0.0, 0.0, 0.0, 0.0, 0.0, 0.0, 0.0, 0.0, 0.0, 0.0, 0.0, 0.0, 0.0, 0.0, 0.0, 0.0, 0.0, 0.0, 0.0, 0.0])
me_circle_001.update()

# ---- objects
ob_light = bpy.data.objects.new('Light', light_light)
ob_camera = bpy.data.objects.new('Camera', cam_camera)
ob_circle = bpy.data.objects.new('Circle', me_circle)
ob_circle_001 = bpy.data.objects.new('Circle.001', me_circle_001)

# ---- transforms, parenting, visibility, modifiers, constraints
ob_light.location = (4.076, 1.005, 5.904)
ob_light.rotation_euler = (0.6503, 0.05522, 1.866)
ob_light.lock_rotations_4d = False
ob_light.empty_display_type = 'ARROWS'
ob_light.color = (0.0, 0.0, 0.0, 0.0)
ob_light.lineart.crease_threshold = 0.0
ob_camera.location = (7.359, -6.926, 4.958)
ob_camera.rotation_euler = (1.109, 0.0, 0.8149)
ob_camera.lock_rotations_4d = False
ob_camera.empty_display_type = 'ARROWS'
ob_camera.color = (0.0, 0.0, 0.0, 0.0)
ob_camera.display_type = 'WIRE'
ob_camera.lineart.crease_threshold = 0.0
ob_circle.location = (0.0, 0.0, 0.0)
_m = ob_circle.modifiers.new('Solidify', 'SOLIDIFY')
_m.thickness = 0.03
ob_circle_001.location = (0.0, 0.0, 0.0)
_m = ob_circle_001.modifiers.new('Wireframe', 'WIREFRAME')
_m.thickness = 0.025

# ---- collection membership
col_collection.objects.link(ob_light)
col_collection.objects.link(ob_camera)
col_collection.objects.link(ob_circle)
col_collection.objects.link(ob_circle_001)

# ---- scene / render settings (as saved in the file)
scene.camera = ob_camera
scene.frame_start = 1; scene.frame_end = 250; scene.frame_set(167)
scene.render.engine = 'BLENDER_EEVEE_NEXT'
bpy.context.view_layer.update()
